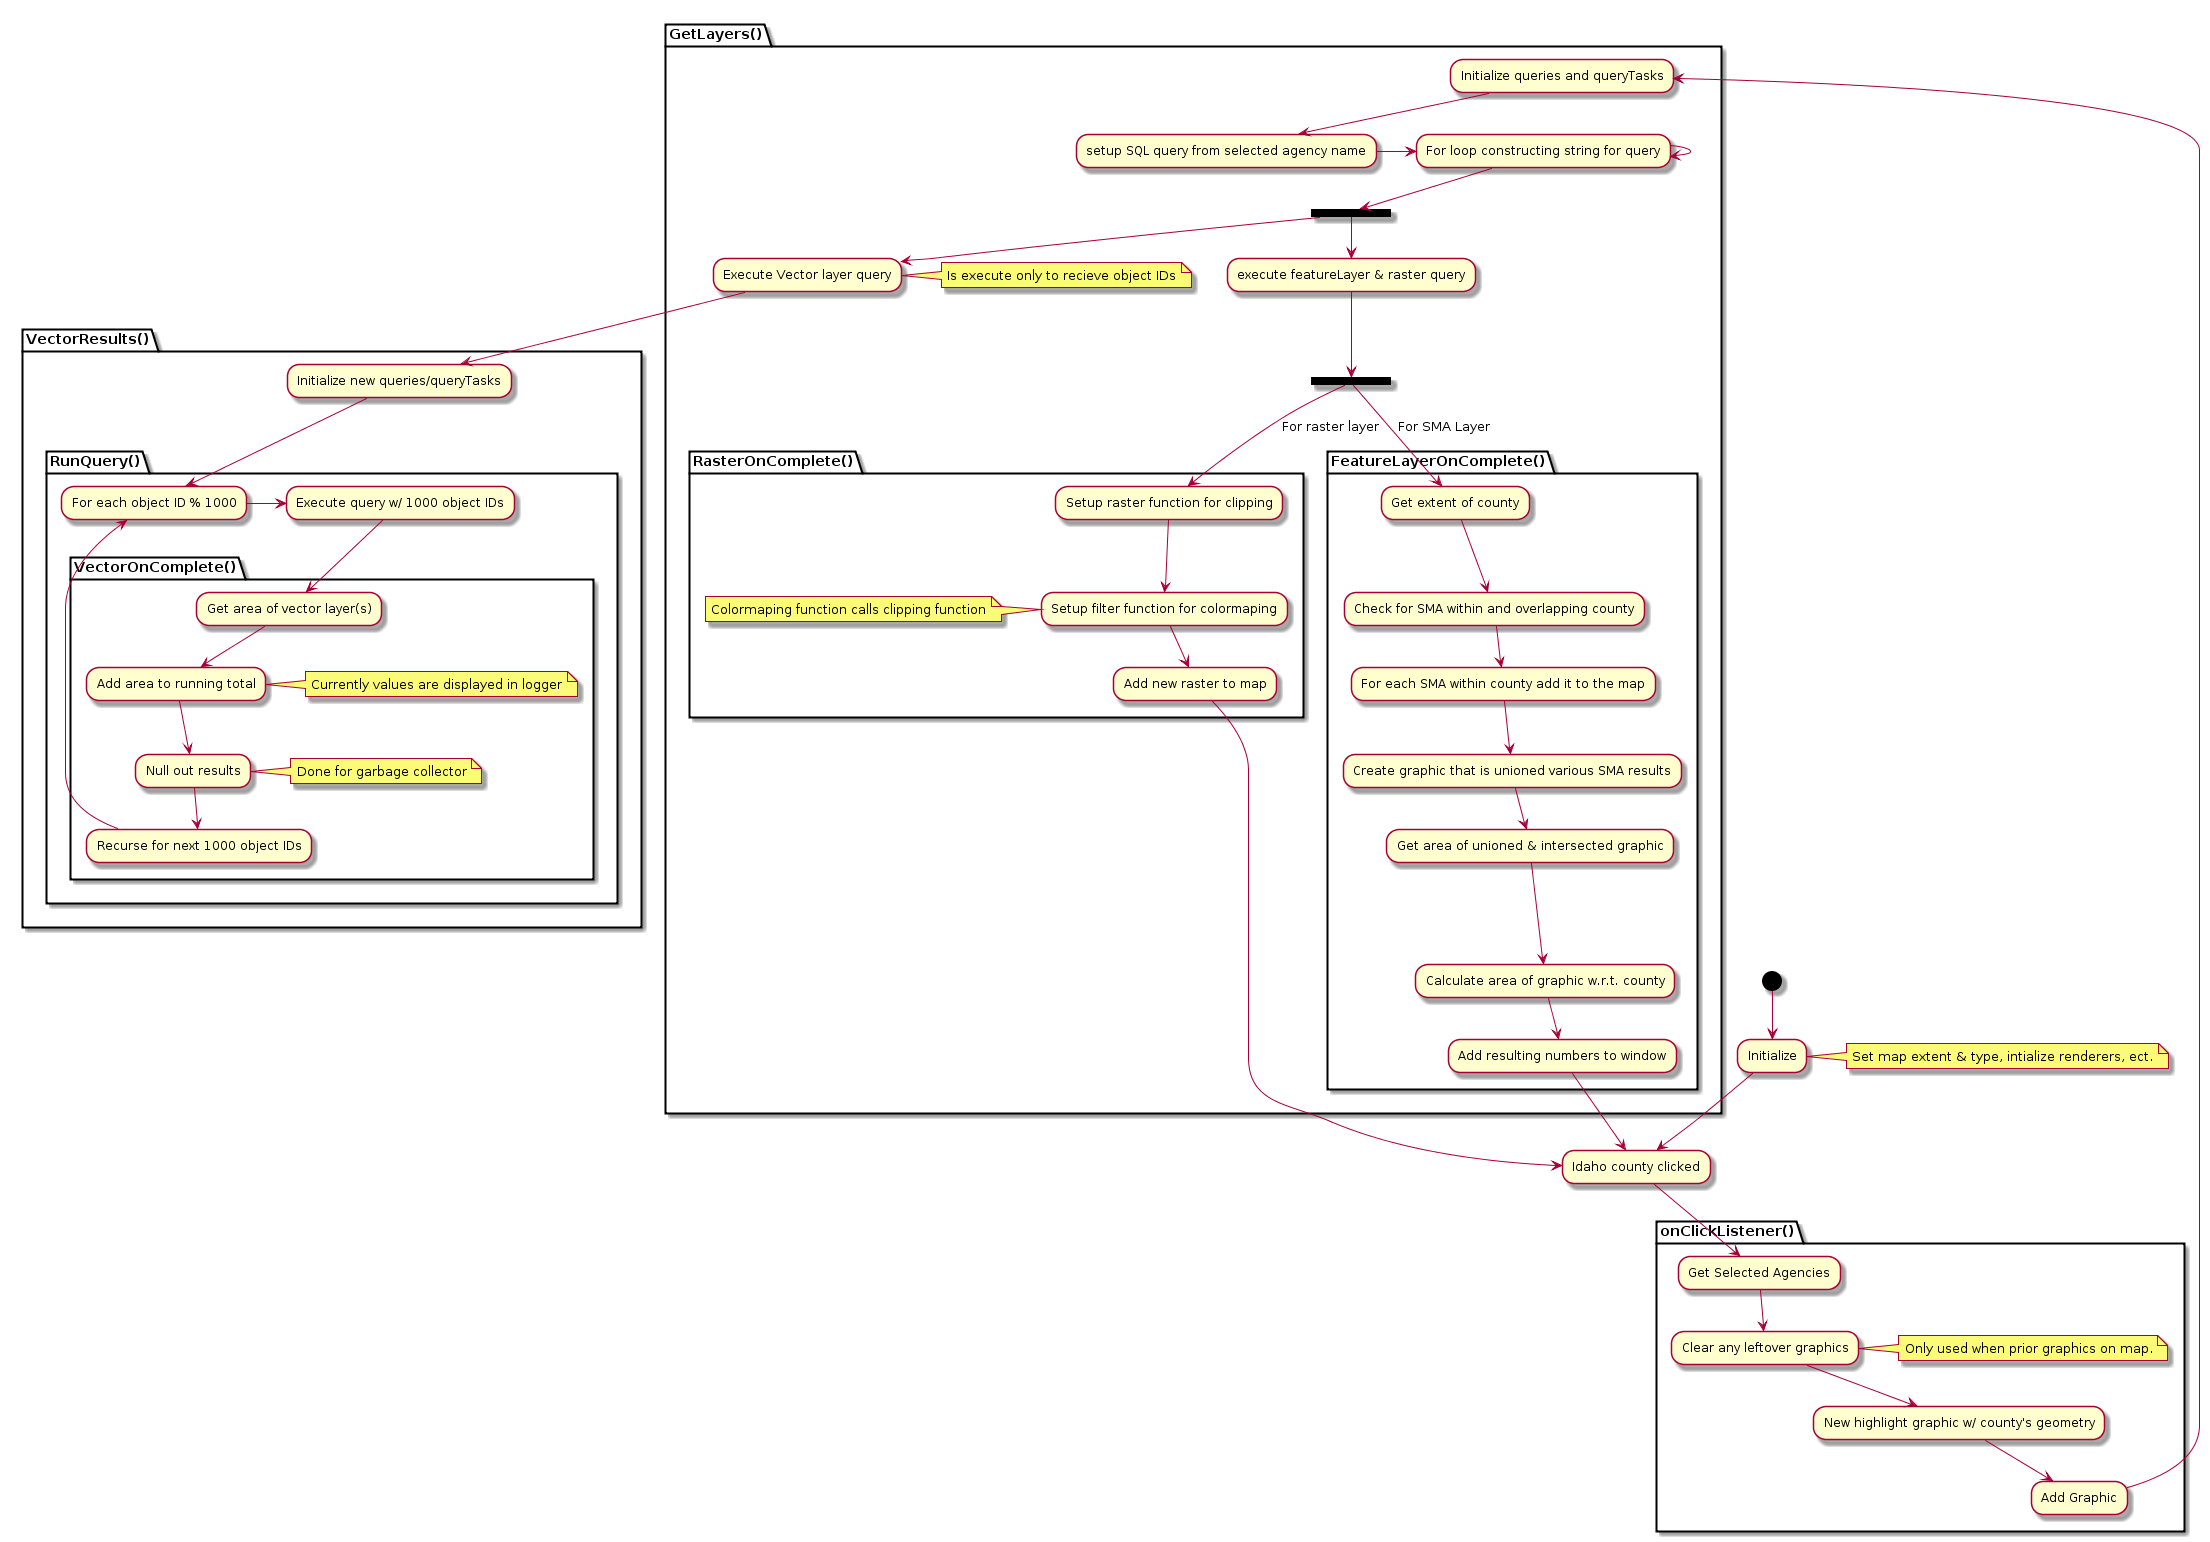

The diagram above was rendered by PlantUML. Its source (embedded in the PNG):
@startuml
(*)--> Initialize
note right: Set map extent & type, intialize renderers, ect.
Initialize --> Idaho county clicked
partition onClickListener() {
	-> Get Selected Agencies
	--> Clear any leftover graphics
	note right: Only used when prior graphics on map.
	--> New highlight graphic w/ county's geometry
	--> Add Graphic
}
partition GetLayers() {
	-left-> Initialize queries and queryTasks
	--> setup SQL query from selected agency name
	-> For loop constructing string for query
	-> For loop constructing string for query
	--> ===B1===
	--> execute featureLayer & raster query
	--> ===B2===
	partition RasterOnComplete() {
		-->[For raster layer] Setup raster function for clipping
		--> Setup filter function for colormaping
		note left: Colormaping function calls clipping function
		--> Add new raster to map
		--> Idaho county clicked
	}
	partition FeatureLayerOnComplete() {
		===B2===-->[For SMA Layer] Get extent of county
		--> Check for SMA within and overlapping county
		--> For each SMA within county add it to the map
		--> Create graphic that is unioned various SMA results
		--> Get area of unioned & intersected graphic
		--> Calculate area of graphic w.r.t. county
		--> Add resulting numbers to window
		--> Idaho county clicked
	}
	===B1=== --> Execute Vector layer query
	note right: Is execute only to recieve object IDs
}
partition VectorResults() {
	-->Initialize new queries/queryTasks
	partition RunQuery() {
		--> For each object ID % 1000
		-> Execute query w/ 1000 object IDs
	
		partition VectorOnComplete() {
			-> Get area of vector layer(s)
			--> Add area to running total
			note right: Currently values are displayed in logger
			--> Null out results
			note right: Done for garbage collector
			--> Recurse for next 1000 object IDs
			-left-> For each object ID % 1000
		}
	}
}
@enduml